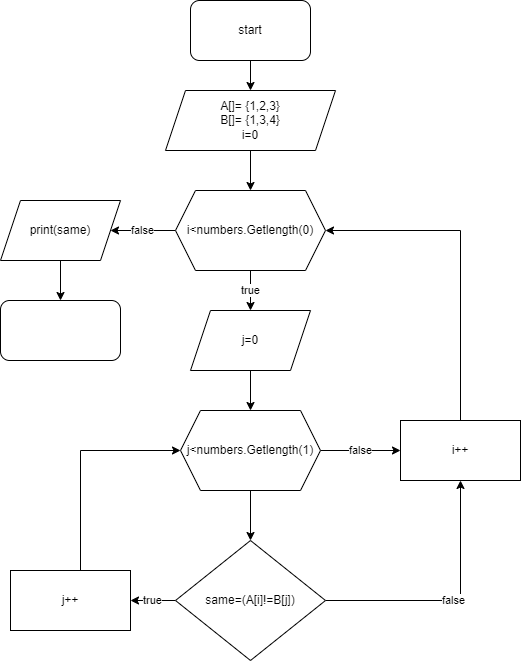

The diagram above was exported from draw.io. Its source (the exported page's mxGraphModel, read from the mxfile embedded in the PNG):
<mxGraphModel dx="1038" dy="579" grid="1" gridSize="10" guides="1" tooltips="1" connect="1" arrows="1" fold="1" page="1" pageScale="1" pageWidth="850" pageHeight="1100" math="0" shadow="0">
  <root>
    <mxCell id="0" />
    <mxCell id="1" parent="0" />
    <mxCell id="3e165Svk2B7PHWmS4j5W-3" value="" style="edgeStyle=orthogonalEdgeStyle;rounded=0;orthogonalLoop=1;jettySize=auto;html=1;" parent="1" source="3e165Svk2B7PHWmS4j5W-1" target="3e165Svk2B7PHWmS4j5W-2" edge="1">
      <mxGeometry relative="1" as="geometry" />
    </mxCell>
    <mxCell id="3e165Svk2B7PHWmS4j5W-1" value="start" style="rounded=1;whiteSpace=wrap;html=1;" parent="1" vertex="1">
      <mxGeometry x="340" y="10" width="120" height="60" as="geometry" />
    </mxCell>
    <mxCell id="3e165Svk2B7PHWmS4j5W-7" value="" style="edgeStyle=orthogonalEdgeStyle;rounded=0;orthogonalLoop=1;jettySize=auto;html=1;" parent="1" source="3e165Svk2B7PHWmS4j5W-2" target="3e165Svk2B7PHWmS4j5W-6" edge="1">
      <mxGeometry relative="1" as="geometry" />
    </mxCell>
    <mxCell id="3e165Svk2B7PHWmS4j5W-2" value="A[]= {1,2,3}&lt;br&gt;B[]= {1,3,4}&lt;br&gt;i=0" style="shape=parallelogram;perimeter=parallelogramPerimeter;whiteSpace=wrap;html=1;fixedSize=1;" parent="1" vertex="1">
      <mxGeometry x="315" y="100" width="170" height="60" as="geometry" />
    </mxCell>
    <mxCell id="3e165Svk2B7PHWmS4j5W-9" value="true" style="edgeStyle=orthogonalEdgeStyle;rounded=0;orthogonalLoop=1;jettySize=auto;html=1;" parent="1" source="3e165Svk2B7PHWmS4j5W-6" target="3e165Svk2B7PHWmS4j5W-8" edge="1">
      <mxGeometry relative="1" as="geometry" />
    </mxCell>
    <mxCell id="LFqVTcuBBIs6XXA0xLy_-12" value="false" style="edgeStyle=orthogonalEdgeStyle;rounded=0;orthogonalLoop=1;jettySize=auto;html=1;" parent="1" source="3e165Svk2B7PHWmS4j5W-6" target="LFqVTcuBBIs6XXA0xLy_-11" edge="1">
      <mxGeometry relative="1" as="geometry" />
    </mxCell>
    <mxCell id="3e165Svk2B7PHWmS4j5W-6" value="i&amp;lt;numbers.Getlength(0)" style="shape=hexagon;perimeter=hexagonPerimeter2;whiteSpace=wrap;html=1;fixedSize=1;" parent="1" vertex="1">
      <mxGeometry x="325" y="200" width="150" height="80" as="geometry" />
    </mxCell>
    <mxCell id="3e165Svk2B7PHWmS4j5W-11" value="" style="edgeStyle=orthogonalEdgeStyle;rounded=0;orthogonalLoop=1;jettySize=auto;html=1;" parent="1" source="3e165Svk2B7PHWmS4j5W-8" target="3e165Svk2B7PHWmS4j5W-10" edge="1">
      <mxGeometry relative="1" as="geometry" />
    </mxCell>
    <mxCell id="3e165Svk2B7PHWmS4j5W-8" value="j=0" style="shape=parallelogram;perimeter=parallelogramPerimeter;whiteSpace=wrap;html=1;fixedSize=1;" parent="1" vertex="1">
      <mxGeometry x="340" y="320" width="120" height="60" as="geometry" />
    </mxCell>
    <mxCell id="d3ZgH5hR-1424TTCWA9I-2" value="" style="edgeStyle=orthogonalEdgeStyle;rounded=0;orthogonalLoop=1;jettySize=auto;html=1;" parent="1" source="3e165Svk2B7PHWmS4j5W-10" edge="1">
      <mxGeometry relative="1" as="geometry">
        <mxPoint x="400" y="550" as="targetPoint" />
      </mxGeometry>
    </mxCell>
    <mxCell id="LFqVTcuBBIs6XXA0xLy_-9" value="false" style="edgeStyle=orthogonalEdgeStyle;rounded=0;orthogonalLoop=1;jettySize=auto;html=1;" parent="1" source="3e165Svk2B7PHWmS4j5W-10" target="LFqVTcuBBIs6XXA0xLy_-7" edge="1">
      <mxGeometry relative="1" as="geometry" />
    </mxCell>
    <mxCell id="3e165Svk2B7PHWmS4j5W-10" value="j&amp;lt;numbers.Getlength(1)" style="shape=hexagon;perimeter=hexagonPerimeter2;whiteSpace=wrap;html=1;fixedSize=1;" parent="1" vertex="1">
      <mxGeometry x="330" y="420" width="140" height="80" as="geometry" />
    </mxCell>
    <mxCell id="pScijVlOBpKKYQORmJov-2" value="true" style="edgeStyle=orthogonalEdgeStyle;rounded=0;orthogonalLoop=1;jettySize=auto;html=1;exitX=0;exitY=0.5;exitDx=0;exitDy=0;" parent="1" source="LFqVTcuBBIs6XXA0xLy_-1" target="pScijVlOBpKKYQORmJov-1" edge="1">
      <mxGeometry relative="1" as="geometry">
        <mxPoint x="340" y="580" as="sourcePoint" />
      </mxGeometry>
    </mxCell>
    <mxCell id="pScijVlOBpKKYQORmJov-3" style="edgeStyle=orthogonalEdgeStyle;rounded=0;orthogonalLoop=1;jettySize=auto;html=1;entryX=0;entryY=0.5;entryDx=0;entryDy=0;" parent="1" source="pScijVlOBpKKYQORmJov-1" target="3e165Svk2B7PHWmS4j5W-10" edge="1">
      <mxGeometry relative="1" as="geometry">
        <Array as="points">
          <mxPoint x="230" y="460" />
        </Array>
      </mxGeometry>
    </mxCell>
    <mxCell id="pScijVlOBpKKYQORmJov-1" value="j++" style="whiteSpace=wrap;html=1;" parent="1" vertex="1">
      <mxGeometry x="160" y="580" width="120" height="60" as="geometry" />
    </mxCell>
    <mxCell id="LFqVTcuBBIs6XXA0xLy_-8" value="false" style="edgeStyle=orthogonalEdgeStyle;rounded=0;orthogonalLoop=1;jettySize=auto;html=1;" parent="1" source="LFqVTcuBBIs6XXA0xLy_-1" target="LFqVTcuBBIs6XXA0xLy_-7" edge="1">
      <mxGeometry relative="1" as="geometry" />
    </mxCell>
    <mxCell id="LFqVTcuBBIs6XXA0xLy_-1" value="same=(A[i]!=B[j])" style="rhombus;whiteSpace=wrap;html=1;" parent="1" vertex="1">
      <mxGeometry x="325" y="550" width="150" height="120" as="geometry" />
    </mxCell>
    <mxCell id="LFqVTcuBBIs6XXA0xLy_-10" style="edgeStyle=orthogonalEdgeStyle;rounded=0;orthogonalLoop=1;jettySize=auto;html=1;entryX=1;entryY=0.5;entryDx=0;entryDy=0;" parent="1" source="LFqVTcuBBIs6XXA0xLy_-7" target="3e165Svk2B7PHWmS4j5W-6" edge="1">
      <mxGeometry relative="1" as="geometry">
        <Array as="points">
          <mxPoint x="610" y="240" />
        </Array>
      </mxGeometry>
    </mxCell>
    <mxCell id="LFqVTcuBBIs6XXA0xLy_-7" value="i++" style="whiteSpace=wrap;html=1;" parent="1" vertex="1">
      <mxGeometry x="550" y="430" width="120" height="60" as="geometry" />
    </mxCell>
    <mxCell id="LFqVTcuBBIs6XXA0xLy_-13" style="edgeStyle=orthogonalEdgeStyle;rounded=0;orthogonalLoop=1;jettySize=auto;html=1;" parent="1" source="LFqVTcuBBIs6XXA0xLy_-11" edge="1">
      <mxGeometry relative="1" as="geometry">
        <mxPoint x="210" y="310" as="targetPoint" />
      </mxGeometry>
    </mxCell>
    <mxCell id="LFqVTcuBBIs6XXA0xLy_-11" value="print(same)" style="shape=parallelogram;perimeter=parallelogramPerimeter;whiteSpace=wrap;html=1;fixedSize=1;" parent="1" vertex="1">
      <mxGeometry x="150" y="210" width="120" height="60" as="geometry" />
    </mxCell>
    <mxCell id="LFqVTcuBBIs6XXA0xLy_-14" value="" style="rounded=1;whiteSpace=wrap;html=1;" parent="1" vertex="1">
      <mxGeometry x="150" y="310" width="120" height="60" as="geometry" />
    </mxCell>
  </root>
</mxGraphModel>